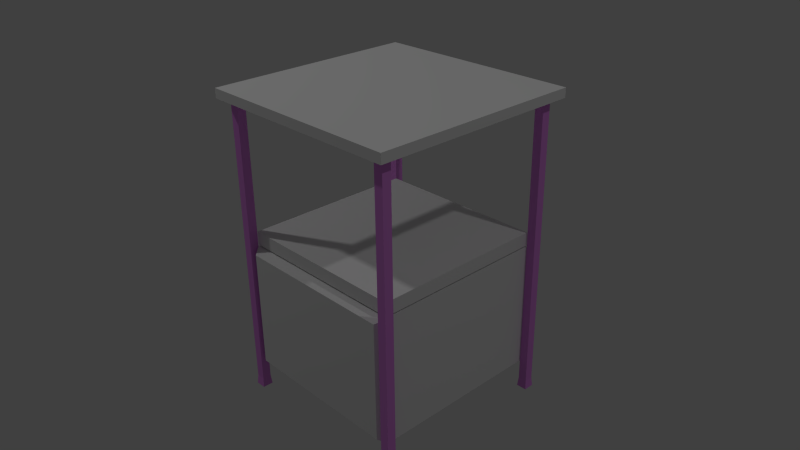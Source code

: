 # Source: small_table.blend  (saved by Blender 2.68.0; exported with 4.5.12 LTS)
import bpy
from mathutils import Matrix  # noqa: F401  (used for matrix-valued properties, if any)

bpy.ops.wm.read_factory_settings(use_empty=True)
scene = bpy.context.scene
scene.name = 'Scene'

# ---- collections
col_collection_1 = bpy.data.collections.new('Collection 1'); scene.collection.children.link(col_collection_1)

# ---- materials (node trees are filled in below, after node groups)
mat_material = bpy.data.materials.new('Material')
mat_material.alpha_threshold = 0.0
mat_material.use_transparent_shadow = False
mat_material.roughness = 0.5
mat_material.line_color = (0.0, 0.0, 0.0, 1.0)
mat_fer = bpy.data.materials.new('fer')
mat_fer.alpha_threshold = 0.0
mat_fer.use_transparent_shadow = False
mat_fer.diffuse_color = (0.7509, 0.2606, 0.8, 1.0)
mat_fer.roughness = 0.5
mat_fer.line_color = (0.0, 0.0, 0.0, 1.0)

# ---- material node trees

# ---- world
world_world = bpy.data.worlds.new('World'); scene.world = world_world
world_world.color = (0.05088, 0.05088, 0.05088)
world_world.use_sun_shadow = False
world_world.sun_shadow_jitter_overblur = 0.0
world_world.cycles.sampling_method = 'MANUAL'
world_world.cycles.sample_map_resolution = 256

# ---- cameras
cam_camera = bpy.data.cameras.new('Camera')
cam_camera.clip_end = 100.0
cam_camera.lens = 35.0
cam_camera.sensor_width = 32.0
cam_camera.sensor_height = 18.0
cam_camera.ortho_scale = 7.314
cam_camera.dof.focus_distance = 0.0
cam_camera.dof.aperture_fstop = 128.0

# ---- lights
light_lamp_001 = bpy.data.lights.new('Lamp.001', 'POINT')
light_lamp_001.transmission_factor = 0.0
light_lamp_001.cutoff_distance = 30.0
light_lamp_001.energy = 100.0
light_lamp_001.shadow_buffer_clip_start = 1.001
light_lamp_001.shadow_soft_size = 0.1
light_lamp_001.shadow_maximum_resolution = 0.006
light_lamp_001.use_absolute_resolution = True
light_lamp_001.cycles.use_multiple_importance_sampling = False
light_lamp = bpy.data.lights.new('Lamp', 'POINT')
light_lamp.transmission_factor = 0.0
light_lamp.cutoff_distance = 30.0
light_lamp.energy = 100.0
light_lamp.shadow_buffer_clip_start = 1.001
light_lamp.shadow_soft_size = 0.1
light_lamp.shadow_maximum_resolution = 0.006
light_lamp.use_absolute_resolution = True
light_lamp.cycles.use_multiple_importance_sampling = False

# ---- meshes
me_cube_001 = bpy.data.meshes.new('Cube.001')
me_cube_001.from_pydata([(-1.0, -1.0, 15.12), (-1.0, 1.0, 15.12), (1.0, 1.0, 15.12), (1.0, -1.0, 15.12), (-1.0, -1.0, 17.12), (-1.0, 1.0, 17.12), (1.0, 1.0, 17.12), (1.0, -1.0, 17.12), (1.1, 1.0, 15.12), (1.1, -1.0, 15.12), (1.1, 1.0, 17.12), (1.1, -1.0, 17.12), (-1.1, -1.0, 15.12), (-1.1, 1.0, 15.12), (-1.1, -1.0, 17.12), (-1.1, 1.0, 17.12), (-1.0, -1.1, 15.12), (1.0, -1.1, 15.12), (-1.0, -1.1, 17.12), (1.0, -1.1, 17.12), (1.1, -1.1, 15.12), (1.1, -1.1, 17.12), (-1.1, -1.1, 15.12), (-1.1, -1.1, 17.12), (-1.0, 1.1, 15.12), (1.0, 1.1, 15.12), (-1.0, 1.1, 17.12), (1.0, 1.1, 17.12), (1.1, 1.1, 15.12), (1.1, 1.1, 17.12), (-1.1, 1.1, 15.12), (-1.1, 1.1, 17.12), (-1.0, 1.2, 15.12), (1.0, 1.2, 15.12), (-1.0, 1.2, 17.12), (1.0, 1.2, 17.12), (1.1, 1.2, 15.12), (1.1, 1.2, 17.12), (-1.1, 1.2, 15.12), (-1.1, 1.2, 17.12), (-1.0, -1.2, 15.12), (1.0, -1.2, 15.12), (-1.0, -1.2, 17.12), (1.0, -1.2, 17.12), (1.1, -1.2, 15.12), (1.1, -1.2, 17.12), (-1.1, -1.2, 15.12), (-1.1, -1.2, 17.12), (-1.2, -1.0, 15.12), (-1.2, 1.0, 15.12), (-1.2, -1.0, 17.12), (-1.2, 1.0, 17.12), (-1.2, -1.1, 15.12), (-1.2, -1.1, 17.12), (-1.2, 1.1, 15.12), (-1.2, 1.1, 17.12), (-1.2, 1.2, 15.12), (-1.2, 1.2, 17.12), (-1.2, -1.2, 15.12), (-1.2, -1.2, 17.12), (1.2, 1.0, 15.12), (1.2, -1.0, 15.12), (1.2, 1.0, 17.12), (1.2, -1.0, 17.12), (1.2, -1.1, 15.12), (1.2, -1.1, 17.12), (1.2, 1.1, 15.12), (1.2, 1.1, 17.12), (1.2, 1.2, 15.12), (1.2, 1.2, 17.12), (1.2, -1.2, 15.12), (1.2, -1.2, 17.12), (-1.0, -1.0, -15.58), (-1.0, 1.0, -15.58), (1.0, 1.0, -15.58), (1.0, -1.0, -15.58), (1.1, 1.0, -15.58), (1.1, -1.0, -15.58), (-1.1, -1.0, -15.58), (-1.1, 1.0, -15.58), (-1.0, -1.1, -15.58), (1.0, -1.1, -15.58), (1.1, -1.1, -15.58), (-1.1, -1.1, -15.58), (-1.0, 1.1, -15.58), (1.0, 1.1, -15.58), (1.1, 1.1, -15.58), (-1.1, 1.1, -15.58), (-1.0, -1.0, -42.69), (-1.0, 1.0, -42.69), (1.0, 1.0, -42.69), (1.0, -1.0, -42.69), (1.1, 1.0, -42.69), (1.1, -1.0, -42.69), (-1.1, -1.0, -42.69), (-1.1, 1.0, -42.69), (-1.0, -1.1, -42.69), (1.0, -1.1, -42.69), (1.1, -1.1, -42.69), (-1.1, -1.1, -42.69), (-1.0, 1.1, -42.69), (1.0, 1.1, -42.69), (1.1, 1.1, -42.69), (-1.1, 1.1, -42.69), (-1.0, -1.0, -47.02), (-1.0, 1.0, -47.02), (1.0, 1.0, -47.02), (1.0, -1.0, -47.02), (1.1, 1.0, -47.02), (1.1, -1.0, -47.02), (-1.1, -1.0, -47.02), (-1.1, 1.0, -47.02), (-1.0, -1.1, -47.02), (1.0, -1.1, -47.02), (1.1, -1.1, -47.02), (-1.1, -1.1, -47.02), (-1.0, 1.1, -47.02), (1.0, 1.1, -47.02), (1.1, 1.1, -47.02), (-1.1, 1.1, -47.02), (-0.9275, -1.091, -16.56), (0.9275, -1.091, -16.56), (-0.9275, -1.091, -41.7), (0.9275, -1.091, -41.7), (-0.872, -0.872, -15.68), (-0.872, 0.872, -15.68), (0.872, 0.872, -15.68), (0.872, -0.872, -15.68), (-0.997, -0.997, -15.23), (-0.997, 0.997, -15.23), (0.997, 0.997, -15.23), (0.997, -0.997, -15.23), (-0.997, -0.997, -12.38), (-0.997, 0.997, -12.38), (0.997, 0.997, -12.38), (0.997, -0.997, -12.38), (-0.99, -0.99, -49.05), (-0.99, 0.99, -49.05), (0.99, 0.99, -49.05), (0.99, -0.99, -49.05), (1.11, 0.99, -49.05), (1.11, -0.99, -49.05), (-1.11, -0.99, -49.05), (-1.11, 0.99, -49.05), (-0.99, -1.11, -49.05), (0.99, -1.11, -49.05), (1.11, -1.11, -49.05), (-1.11, -1.11, -49.05), (-0.99, 1.11, -49.05), (0.99, 1.11, -49.05), (1.11, 1.11, -49.05), (-1.11, 1.11, -49.05)], [], [(16, 22, 83, 80), (2, 1, 24, 25), (7, 4, 18, 19), (4, 14, 23, 18), (0, 1, 2, 3), (7, 6, 5, 4), (10, 11, 63, 62), (13, 30, 87, 79), (3, 2, 8, 9), (6, 7, 11, 10), (38, 30, 54, 56), (1, 0, 12, 13), (11, 7, 19, 21), (4, 5, 15, 14), (19, 18, 42, 43), (18, 23, 47, 42), (21, 19, 43, 45), (47, 23, 53, 59), (17, 3, 75, 81), (2, 25, 85, 74), (0, 3, 17, 16), (29, 10, 62, 67), (28, 25, 33, 36), (25, 24, 32, 33), (39, 38, 56, 57), (37, 29, 67, 69), (15, 5, 26, 31), (6, 10, 29, 27), (30, 13, 49, 54), (5, 6, 27, 26), (34, 32, 38, 39), (34, 35, 33, 32), (33, 35, 37, 36), (31, 26, 34, 39), (27, 29, 37, 35), (24, 30, 38, 32), (26, 27, 35, 34), (45, 44, 70, 71), (43, 41, 44, 45), (43, 42, 40, 41), (40, 42, 47, 46), (17, 20, 44, 41), (22, 16, 40, 46), (8, 28, 66, 60), (22, 46, 58, 52), (16, 17, 41, 40), (50, 51, 49, 48), (50, 48, 52, 53), (54, 55, 57, 56), (49, 51, 55, 54), (53, 52, 58, 59), (23, 14, 50, 53), (14, 15, 51, 50), (15, 31, 55, 51), (46, 47, 59, 58), (31, 39, 57, 55), (12, 22, 52, 48), (13, 12, 48, 49), (62, 63, 61, 60), (61, 63, 65, 64), (62, 60, 66, 67), (67, 66, 68, 69), (64, 65, 71, 70), (44, 20, 64, 70), (36, 37, 69, 68), (9, 8, 60, 61), (11, 21, 65, 63), (21, 45, 71, 65), (20, 9, 61, 64), (28, 36, 68, 66), (79, 87, 103, 95), (80, 83, 99, 96), (87, 84, 100, 103), (84, 73, 89, 100), (1, 13, 79, 73), (28, 8, 76, 86), (0, 16, 80, 72), (8, 2, 74, 76), (25, 28, 86, 85), (24, 1, 73, 84), (12, 0, 72, 78), (20, 17, 81, 82), (30, 24, 84, 87), (22, 12, 78, 83), (3, 9, 77, 75), (9, 20, 82, 77), (100, 89, 105, 116), (98, 97, 113, 114), (101, 102, 118, 117), (94, 88, 104, 110), (74, 85, 101, 90), (83, 78, 94, 99), (75, 77, 93, 91), (86, 76, 92, 102), (77, 82, 98, 93), (76, 74, 90, 92), (81, 75, 91, 97), (73, 79, 95, 89), (72, 80, 96, 88), (78, 72, 88, 94), (85, 86, 102, 101), (82, 81, 97, 98), (110, 104, 136, 142), (104, 112, 144, 136), (105, 111, 143, 137), (113, 107, 139, 145), (103, 100, 116, 119), (96, 99, 115, 112), (95, 103, 119, 111), (90, 101, 117, 106), (99, 94, 110, 115), (91, 93, 109, 107), (102, 92, 108, 118), (93, 98, 114, 109), (92, 90, 106, 108), (97, 91, 107, 113), (89, 95, 111, 105), (88, 96, 112, 104), (72, 88, 122, 120), (72, 88, 89, 73), (73, 89, 90, 74), (74, 90, 91, 75), (91, 90, 89, 88), (74, 75, 127, 126), (120, 122, 123, 121), (88, 91, 123, 122), (75, 72, 120, 121), (91, 75, 121, 123), (125, 126, 130, 129), (73, 74, 126, 125), (75, 72, 124, 127), (72, 73, 125, 124), (128, 129, 133, 132), (126, 127, 131, 130), (127, 124, 128, 131), (124, 125, 129, 128), (134, 135, 132, 133), (129, 130, 134, 133), (130, 131, 135, 134), (131, 128, 132, 135), (140, 138, 149, 150), (137, 143, 151, 148), (139, 141, 146, 145), (142, 136, 144, 147), (117, 118, 150, 149), (114, 113, 145, 146), (116, 105, 137, 148), (119, 116, 148, 151), (112, 115, 147, 144), (111, 119, 151, 143), (106, 117, 149, 138), (115, 110, 142, 147), (107, 109, 141, 139), (118, 108, 140, 150), (109, 114, 146, 141), (108, 106, 138, 140)])
me_cube_001.polygons.foreach_set('material_index', [1, 0, 0, 0, 0, 0, 0, 1, 0, 0, 0, 0, 0, 0, 0, 0, 0, 0, 1, 1, 0, 0, 0, 0, 0, 0, 0, 0, 0, 0, 0, 0, 0, 0, 0, 0, 0, 0, 0, 0, 0, 0, 0, 0, 0, 0, 0, 0, 0, 0, 0, 0, 0, 0, 0, 0, 0, 0, 0, 0, 0, 0, 0, 0, 0, 0, 0, 0, 0, 0, 1, 1, 1, 1, 1, 1, 1, 1, 1, 1, 1, 1, 1, 1, 1, 1, 1, 1, 1, 1, 1, 1, 1, 1, 1, 1, 1, 1, 1, 1, 1, 1, 1, 1, 1, 1, 1, 1, 1, 1, 1, 1, 1, 1, 1, 1, 1, 1, 0, 0, 0, 0, 0, 0, 0, 0, 0, 0, 0, 0, 0, 0, 0, 0, 0, 0, 0, 0, 0, 0, 1, 1, 1, 1, 1, 1, 1, 1, 1, 1, 1, 1, 1, 1, 1, 1])
_uv = me_cube_001.uv_layers.new(name='UVMap')
_uv.uv.foreach_set('vector', [0.003085, 0.003774, 0.003962, 0.002773, 0.002367, 0.003454, 0.002368, 0.002094, 0.008672, 0.6665, 0.00867, 0.7405, 0.004974, 0.7405, 0.004963, 0.6665, 0.08345, 0.9164, 0.9164, 0.9166, 0.9164, 0.9582, 0.08343, 0.958, 0.9164, 0.9166, 0.9581, 0.9166, 0.958, 0.9582, 0.9164, 0.9582, 0.08258, 0.7405, 0.00867, 0.7405, 0.008672, 0.6665, 0.08258, 0.6665, 0.08345, 0.9164, 0.08366, 0.08341, 0.9166, 0.08362, 0.9164, 0.9166, 0.04202, 0.0834, 0.0418, 0.9163, 0.0001584, 0.9163, 0.000373, 0.08339, 0.003206, 0.001763, 0.004205, 0.0008831, 0.002525, 0.0016, 0.002525, 0.0001682, 0.04844, 0.9933, 0.04845, 0.9933, 0.04845, 0.9933, 0.04844, 0.9933, 0.08366, 0.08341, 0.08345, 0.9164, 0.0418, 0.9163, 0.04202, 0.0834, 0.04845, 0.9933, 0.04845, 0.9933, 0.04845, 0.9933, 0.04845, 0.9933, 0.04845, 0.9933, 0.04844, 0.9933, 0.04844, 0.9933, 0.04845, 0.9933, 0.0418, 0.9163, 0.08345, 0.9164, 0.08343, 0.958, 0.04178, 0.958, 0.9164, 0.9166, 0.9166, 0.08362, 0.9583, 0.08362, 0.9581, 0.9166, 0.08343, 0.958, 0.9164, 0.9582, 0.9164, 0.9999, 0.08341, 0.9997, 0.9164, 0.9582, 0.958, 0.9582, 0.958, 0.9999, 0.9164, 0.9999, 0.04178, 0.958, 0.08343, 0.958, 0.08341, 0.9997, 0.04175, 0.9996, 0.958, 0.9999, 0.958, 0.9582, 0.9997, 0.9582, 0.9997, 0.9999, 5.381e-06, 1.0, 5.241e-06, 1.0, 0.002189, 5.241e-06, 0.002184, 2.837e-05, 0.004205, 0.004663, 0.003204, 0.003785, 0.003885, 0.00538, 0.002525, 0.00538, 0.08258, 0.7405, 0.08258, 0.6665, 0.08627, 0.6665, 0.08628, 0.7405, 0.04203, 0.04176, 0.04202, 0.0834, 0.000373, 0.08339, 0.0003876, 0.04174, 0.04845, 0.9933, 0.04845, 0.9933, 0.04844, 0.9933, 0.04844, 0.9933, 0.004963, 0.6665, 0.004974, 0.7405, 0.001278, 0.7405, 0.001267, 0.6665, 0.08902, 0.06438, 0.145, 0.06438, 0.145, 0.06718, 0.08902, 0.06718, 0.04204, 0.0001112, 0.04203, 0.04176, 0.0003876, 0.04174, 0.0003988, 9.998e-05, 0.9583, 0.08362, 0.9166, 0.08362, 0.9166, 0.04198, 0.9582, 0.04198, 0.08366, 0.08341, 0.04202, 0.0834, 0.04203, 0.04176, 0.08368, 0.04177, 0.04845, 0.9933, 0.04845, 0.9933, 0.04844, 0.9933, 0.04845, 0.9933, 0.9166, 0.08362, 0.08366, 0.08341, 0.08368, 0.04177, 0.9166, 0.04198, 0.08902, 0.06159, 0.145, 0.06159, 0.145, 0.06438, 0.08902, 0.06438, 0.08902, 0.06159, 0.08902, 0.005648, 0.145, 0.005648, 0.145, 0.06159, 0.145, 0.005648, 0.08902, 0.005648, 0.08902, 0.002851, 0.145, 0.002851, 0.9582, 0.04198, 0.9166, 0.04198, 0.9166, 0.0003443, 0.9582, 0.0003404, 0.08368, 0.04177, 0.04203, 0.04176, 0.04204, 0.0001112, 0.08369, 0.0001224, 0.04845, 0.9933, 0.04845, 0.9933, 0.04845, 0.9933, 0.04845, 0.9933, 0.9166, 0.04198, 0.08368, 0.04177, 0.08369, 0.0001224, 0.9166, 0.0003443, 0.2232, 0.1581, 0.2232, 0.0987, 0.2262, 0.0987, 0.2262, 0.1581, 0.2202, 0.1581, 0.2202, 0.0987, 0.2232, 0.0987, 0.2232, 0.1581, 0.1639, 0.6665, 0.1639, 0.7405, 0.08997, 0.7405, 0.08997, 0.6665, 0.1609, 0.0987, 0.1609, 0.1581, 0.1579, 0.1581, 0.1579, 0.0987, 0.04844, 0.9933, 0.04844, 0.9933, 0.04845, 0.9933, 0.04845, 0.9933, 0.04844, 0.9933, 0.04844, 0.9933, 0.04844, 0.9933, 0.04844, 0.9933, 0.04845, 0.9933, 0.04845, 0.9933, 0.04845, 0.9933, 0.04845, 0.9933, 0.04844, 0.9933, 0.04844, 0.9933, 0.04844, 0.9933, 0.04844, 0.9933, 0.08628, 0.7405, 0.08627, 0.6665, 0.08997, 0.6665, 0.08997, 0.7405, 0.197, 0.1414, 0.197, 0.08545, 0.2529, 0.08545, 0.2529, 0.1414, 0.197, 0.1414, 0.2529, 0.1414, 0.2529, 0.1442, 0.197, 0.1442, 0.2529, 0.08266, 0.197, 0.08266, 0.197, 0.07986, 0.2529, 0.07986, 0.2529, 0.08545, 0.197, 0.08545, 0.197, 0.08266, 0.2529, 0.08266, 0.197, 0.1442, 0.2529, 0.1442, 0.2529, 0.147, 0.197, 0.147, 0.958, 0.9582, 0.9581, 0.9166, 0.9997, 0.9166, 0.9997, 0.9582, 0.9581, 0.9166, 0.9583, 0.08362, 0.9999, 0.08362, 0.9997, 0.9166, 0.9583, 0.08362, 0.9582, 0.04198, 0.9999, 0.04196, 0.9999, 0.08362, 0.1579, 0.0987, 0.1579, 0.1581, 0.1549, 0.1581, 0.1549, 0.0987, 0.9582, 0.04198, 0.9582, 0.0003404, 0.9998, 0.0003106, 0.9999, 0.04196, 0.04844, 0.9933, 0.04844, 0.9933, 0.04844, 0.9933, 0.04844, 0.9933, 0.08908, 0.1386, 0.03314, 0.1386, 0.03314, 0.1358, 0.08908, 0.1358, 0.08775, 0.144, 0.02838, 0.144, 0.02838, 0.08459, 0.08775, 0.08459, 0.02838, 0.08459, 0.02838, 0.144, 0.02541, 0.144, 0.02541, 0.08459, 0.08775, 0.144, 0.08775, 0.08459, 0.09071, 0.08459, 0.09071, 0.144, 0.09071, 0.144, 0.09071, 0.08459, 0.09368, 0.08459, 0.09368, 0.144, 0.02541, 0.08459, 0.02541, 0.144, 0.02245, 0.144, 0.02245, 0.08459, 0.04845, 0.9933, 0.04844, 0.9933, 0.04844, 0.9933, 0.04844, 0.9933, 0.145, 0.002851, 0.08902, 0.002851, 0.08902, 5.449e-05, 0.145, 5.415e-05, 0.03314, 0.1387, 0.08908, 0.1387, 0.08908, 0.1415, 0.03314, 0.1415, 0.0418, 0.9163, 0.04178, 0.958, 0.0001365, 0.958, 0.0001584, 0.9163, 0.04178, 0.958, 0.04175, 0.9996, 9.998e-05, 0.9996, 0.0001365, 0.958, 0.04844, 0.9933, 0.04844, 0.9933, 0.04844, 0.9933, 0.04844, 0.9933, 0.04845, 0.9933, 0.04844, 0.9933, 0.04845, 0.9933, 0.04845, 0.9933, 0.1917, 0.6395, 0.1864, 0.6395, 0.1864, 0.3364, 0.1917, 0.3365, 0.1496, 0.678, 0.144, 0.678, 0.1439, 0.3563, 0.1495, 0.3563, 0.01688, 0.6788, 0.01127, 0.6787, 0.01127, 0.3573, 0.01689, 0.3573, 0.01127, 0.6787, 0.005663, 0.6786, 0.005666, 0.3572, 0.01127, 0.3573, 0.002205, 0.0008853, 0.003206, 0.001763, 0.002525, 0.0001682, 0.003885, 0.0001682, 0.002205, 0.004665, 0.003206, 0.005543, 0.002525, 0.003948, 0.003885, 0.003948, 0.002205, 0.002775, 0.003085, 0.003774, 0.002368, 0.002094, 0.003799, 0.002094, 0.003206, 0.005543, 0.004205, 0.004663, 0.002525, 0.00538, 0.002525, 0.003948, 0.003204, 0.003785, 0.002205, 0.004665, 0.003885, 0.003948, 0.003885, 0.00538, 0.003204, 5.241e-06, 0.002205, 0.0008853, 0.003885, 0.0001682, 0.003885, 0.0016, 0.003082, 0.001774, 0.002205, 0.002775, 0.003799, 0.002094, 0.003799, 0.003454, 5.33e-06, 1.0, 5.381e-06, 1.0, 0.002184, 2.837e-05, 0.002189, 3.724e-05, 0.004205, 0.0008831, 0.003204, 5.241e-06, 0.003885, 0.0016, 0.002525, 0.0016, 0.003962, 0.002773, 0.003082, 0.001774, 0.003799, 0.003454, 0.002367, 0.003454, 5.241e-06, 1.0, 5.241e-06, 1.0, 0.002194, 2.837e-05, 0.002189, 5.241e-06, 5.241e-06, 1.0, 5.33e-06, 1.0, 0.002189, 3.724e-05, 0.002194, 2.837e-05, 0.04846, 0.9999, 0.04846, 0.9999, 0.04846, 1.0, 0.04846, 1.0, 0.1384, 0.3569, 0.1328, 0.3568, 0.1361, 0.114, 0.1417, 0.114, 0.02782, 0.3365, 0.02253, 0.3365, 0.02572, 0.1075, 0.031, 0.1076, 0.0006521, 0.01282, 0.0006521, 0.01282, 0.0001205, 0.001958, 0.0001205, 0.001958, 0.006215, 0.4532, 0.002482, 0.4532, 7.803e-05, 0.2388, 0.003825, 0.2388, 0.1809, 0.6781, 0.1753, 0.678, 0.1753, 0.3564, 0.1809, 0.3564, 0.04812, 0.9905, 0.04812, 0.9905, 0.04785, 0.9882, 0.04785, 0.9882, 0.01689, 0.6782, 0.01128, 0.6781, 0.01129, 0.3565, 0.0169, 0.3566, 0.005646, 0.6784, 3.468e-05, 0.6783, 8.109e-05, 0.3567, 0.00569, 0.3568, 0.04831, 0.9932, 0.04831, 0.9932, 0.0482, 0.993, 0.0482, 0.993, 0.08271, 0.456, 0.07904, 0.456, 0.07511, 0.2461, 0.07877, 0.2461, 0.005663, 0.6786, 5.415e-05, 0.6785, 5.685e-05, 0.3571, 0.005666, 0.3572, 0.1697, 0.6779, 0.164, 0.6778, 0.164, 0.3562, 0.1697, 0.3563, 0.1753, 0.678, 0.1697, 0.6779, 0.1697, 0.3563, 0.1753, 0.3564, 0.02781, 0.6395, 0.02252, 0.6394, 0.02253, 0.3365, 0.02782, 0.3365, 0.1385, 0.6784, 0.1329, 0.6783, 0.1328, 0.3568, 0.1384, 0.3569, 0.1481, 0.05693, 0.1453, 0.05693, 0.1451, 5.415e-05, 0.1484, 5.415e-05, 0.0001205, 0.001958, 0.0001205, 0.001958, 2.208e-05, 3.443e-05, 2.48e-05, 3.898e-05, 0.04846, 1.0, 0.04846, 1.0, 0.04846, 1.0, 0.04846, 1.0, 0.07777, 0.08763, 0.07411, 0.08765, 0.07324, 0.01327, 0.07763, 0.01324, 0.01689, 0.3573, 0.01127, 0.3573, 0.01465, 0.1141, 0.02026, 0.1142, 0.1495, 0.3563, 0.1439, 0.3563, 0.1471, 0.1137, 0.1527, 0.1138, 0.1917, 0.3365, 0.1864, 0.3364, 0.1895, 0.1074, 0.1948, 0.1075, 0.003825, 0.2388, 7.803e-05, 0.2388, 0.0004271, 0.07631, 0.004177, 0.07632, 0.1809, 0.3564, 0.1753, 0.3564, 0.1785, 0.1138, 0.1841, 0.1139, 0.04785, 0.9882, 0.04785, 0.9882, 0.04784, 0.9882, 0.04784, 0.9882, 0.0169, 0.3566, 0.01129, 0.3565, 0.01465, 0.1138, 0.02024, 0.1139, 0.00569, 0.3568, 8.109e-05, 0.3567, 0.003463, 0.1139, 0.009066, 0.114, 0.0482, 0.993, 0.0482, 0.993, 0.04819, 0.993, 0.04819, 0.993, 0.07877, 0.2461, 0.07511, 0.2461, 0.07411, 0.08765, 0.07777, 0.08763, 0.04846, 0.9999, 0.04846, 0.9999, 0.04846, 1.0, 0.04846, 1.0, 0.0006521, 0.01282, 0.0006521, 0.01282, 0.0001205, 0.001958, 0.0001205, 0.001958, 6.646e-05, 0.744, 0.0003211, 0.006818, 0.007293, 0.0536, 0.007302, 0.6941, 2.716e-05, 1.0, 2.78e-05, 2.716e-05, 1.0, 0.005477, 1.0, 1.005, 2.716e-05, 1.0, 2.78e-05, 2.716e-05, 1.0, -0.01087, 1.0, 0.9891, 0.9935, 0.7318, 0.9937, -0.005364, 0.0783, 6.646e-05, 0.07804, 0.7373, 0.2529, 0.1472, 0.2529, 0.2031, 0.197, 0.2031, 0.197, 0.1472, 0.04859, 0.004159, 0.04862, 0.004164, 0.0486, 0.004185, 0.04858, 0.00418, 2.816e-05, 1.0, 2.716e-05, 2.716e-05, 1.011, 2.716e-05, 1.011, 1.0, 0.0003211, 0.006818, 0.0783, 6.646e-05, 0.07106, 0.05002, 0.007293, 0.0536, 0.07804, 0.7373, 6.646e-05, 0.744, 0.007302, 0.6941, 0.07107, 0.6905, 0.0783, 6.646e-05, 0.07804, 0.7373, 0.07107, 0.6905, 0.07106, 0.05002, 0.04857, 0.004185, 0.04858, 0.00418, 0.04858, 0.004202, 0.04857, 0.004211, 0.04856, 0.004162, 0.04859, 0.004159, 0.04858, 0.00418, 0.04857, 0.004185, 0.04862, 0.004164, 0.04853, 0.004167, 0.04855, 0.004188, 0.0486, 0.004185, 0.04853, 0.004167, 0.04856, 0.004162, 0.04857, 0.004185, 0.04855, 0.004188, 0.197, 7.803e-05, 0.2528, 7.803e-05, 0.2528, 0.0797, 0.197, 0.0797, 0.04858, 0.00418, 0.0486, 0.004185, 0.04859, 0.004204, 0.04858, 0.004202, 0.1587, 6.646e-05, 0.2104, 6.655e-05, 0.2141, 0.01409, 0.1549, 0.01409, 0.04855, 0.004188, 0.04857, 0.004185, 0.04857, 0.004211, 0.04857, 0.004208, 0.9999, 0.0001005, 0.9999, 0.9999, 0.0001001, 0.9999, 9.998e-05, 9.998e-05, 0.03314, 5.415e-05, 0.08891, 5.415e-05, 0.08891, 0.07966, 0.03314, 0.07966, 0.02245, 3.472e-05, 0.08163, 3.468e-05, 0.08163, 0.08452, 0.02245, 0.08452, 0.1549, 0.01409, 0.2141, 0.01409, 0.2141, 0.09857, 0.1549, 0.09857, 0.04819, 0.993, 0.04819, 0.993, 0.04819, 0.993, 0.04819, 0.993, 0.04846, 1.0, 0.04846, 1.0, 0.04846, 1.0, 0.04846, 1.0, 0.04784, 0.9882, 0.04784, 0.9882, 0.04784, 0.9882, 0.04784, 0.9882, 2.704e-05, 3.417e-05, 2.48e-05, 3.898e-05, 2.208e-05, 3.443e-05, 2.394e-05, 2.208e-05, 0.031, 0.1076, 0.02572, 0.1075, 0.02669, 5.415e-05, 0.03303, 0.0001429, 0.1417, 0.114, 0.1361, 0.114, 0.1371, 6.646e-05, 0.1438, 0.0001569, 0.04846, 1.0, 0.04846, 1.0, 0.04846, 1.0, 0.04846, 1.0, 0.02026, 0.1142, 0.01465, 0.1141, 0.01568, 5.415e-05, 0.02242, 0.0001481, 0.1527, 0.1138, 0.1471, 0.1137, 0.1481, 6.646e-05, 0.1548, 0.0001558, 0.1948, 0.1075, 0.1895, 0.1074, 0.1905, 7.803e-05, 0.1968, 0.0001661, 0.004177, 0.07632, 0.0004271, 0.07631, 0.000227, 7.803e-05, 0.004726, 8.824e-05, 0.1841, 0.1139, 0.1785, 0.1138, 0.1795, 7.803e-05, 0.1862, 0.0001676, 0.1483, 0.1366, 0.1455, 0.1366, 0.1452, 0.07977, 0.1486, 0.07977, 0.02024, 0.1139, 0.01465, 0.1138, 0.01566, 3.468e-05, 0.02238, 0.0001277, 0.009066, 0.114, 0.003463, 0.1139, 0.004493, 3.468e-05, 0.01121, 0.0001284, 0.04819, 0.993, 0.04819, 0.993, 0.04819, 0.993, 0.04819, 0.993])
me_cube_001.materials.append(mat_material)
me_cube_001.materials.append(mat_fer)
me_cube_001.use_remesh_preserve_volume = False
me_cube_001.use_remesh_preserve_attributes = False
me_cube_001.use_mirror_vertex_groups = False
me_cube_001.update()

# ---- objects
ob_lamp_001 = bpy.data.objects.new('Lamp.001', light_lamp_001)
ob_petite_table = bpy.data.objects.new('petite table', me_cube_001)
ob_lamp = bpy.data.objects.new('Lamp', light_lamp)
ob_camera = bpy.data.objects.new('Camera', cam_camera)

# ---- transforms, parenting, visibility, modifiers, constraints
ob_lamp_001.location = (-3.061, -1.615, 4.637)
ob_lamp_001.rotation_euler = (0.6503, 0.05522, 1.866)
ob_lamp_001.lock_rotations_4d = False
ob_lamp_001.empty_display_type = 'ARROWS'
ob_lamp_001.color = (0.0, 0.0, 0.0, 0.0)
ob_lamp_001.lineart.crease_threshold = 0.0
ob_petite_table.location = (0.05506, 0.1096, 0.8299)
ob_petite_table.scale = (0.3163, 0.3163, 0.01678)
ob_petite_table.lineart.crease_threshold = 0.0
ob_lamp.location = (4.076, 1.005, 5.904)
ob_lamp.rotation_euler = (0.6503, 0.05522, 1.866)
ob_lamp.lock_rotations_4d = False
ob_lamp.empty_display_type = 'ARROWS'
ob_lamp.color = (0.0, 0.0, 0.0, 0.0)
ob_lamp.lineart.crease_threshold = 0.0
ob_camera.location = (1.961, -1.63, 1.932)
ob_camera.rotation_euler = (1.109, 0.01082, 0.8149)
ob_camera.lock_rotations_4d = False
ob_camera.empty_display_type = 'ARROWS'
ob_camera.color = (0.0, 0.0, 0.0, 0.0)
ob_camera.display_type = 'WIRE'
ob_camera.lineart.crease_threshold = 0.0

# ---- collection membership
col_collection_1.objects.link(ob_lamp_001)
col_collection_1.objects.link(ob_petite_table)
col_collection_1.objects.link(ob_lamp)
col_collection_1.objects.link(ob_camera)

# ---- scene / render settings (as saved in the file)
scene.camera = ob_camera
scene.frame_start = 1; scene.frame_end = 250; scene.frame_set(1)
scene.render.engine = 'BLENDER_EEVEE_NEXT'
scene.render.image_settings.color_mode = 'RGB'
scene.render.image_settings.compression = 90
scene.render.resolution_percentage = 50
scene.render.dither_intensity = 0.0
scene.cycles.use_denoising = False
scene.cycles.samples = 10
scene.cycles.sampling_pattern = 'TABULATED_SOBOL'
scene.cycles.light_sampling_threshold = 0.0
scene.cycles.use_adaptive_sampling = False
scene.cycles.use_light_tree = False
scene.cycles.blur_glossy = 0.0
scene.cycles.volume_bounces = 1
scene.cycles.pixel_filter_type = 'GAUSSIAN'
scene.cycles.sample_clamp_indirect = 0.0
scene.view_settings.view_transform = 'Standard'
bpy.context.view_layer.update()
